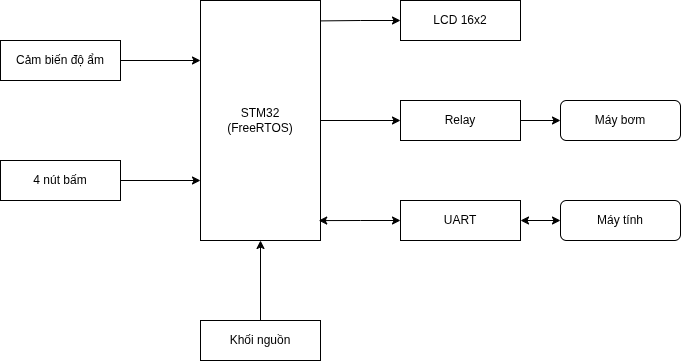

The diagram above was exported from draw.io. Its source (the exported page's mxGraphModel, read from the mxfile embedded in the PNG):
<mxGraphModel dx="1444" dy="1756" grid="1" gridSize="10" guides="1" tooltips="1" connect="1" arrows="1" fold="1" page="1" pageScale="1" pageWidth="1169" pageHeight="827" math="0" shadow="0">
  <root>
    <mxCell id="0" />
    <mxCell id="1" parent="0" />
    <mxCell id="J0EcE3q1EtwHxg2PMedb-23" connectable="0" parent="1" style="group" value="" vertex="1">
      <mxGeometry height="360" width="680" x="245" y="233" as="geometry" />
    </mxCell>
    <mxCell id="J0EcE3q1EtwHxg2PMedb-20" edge="1" parent="J0EcE3q1EtwHxg2PMedb-23" source="J0EcE3q1EtwHxg2PMedb-2" style="edgeStyle=orthogonalEdgeStyle;rounded=0;orthogonalLoop=1;jettySize=auto;html=1;exitX=1;exitY=0.5;exitDx=0;exitDy=0;entryX=0;entryY=0.5;entryDx=0;entryDy=0;defaultLabelBackgroundColor=page;" target="J0EcE3q1EtwHxg2PMedb-8">
      <mxGeometry relative="1" as="geometry" />
    </mxCell>
    <mxCell id="J0EcE3q1EtwHxg2PMedb-2" parent="J0EcE3q1EtwHxg2PMedb-23" style="rounded=0;whiteSpace=wrap;html=1;" value="STM32&lt;div&gt;(FreeRTOS)&lt;/div&gt;" vertex="1">
      <mxGeometry height="240" width="120" x="200" as="geometry" />
    </mxCell>
    <mxCell id="J0EcE3q1EtwHxg2PMedb-15" edge="1" parent="J0EcE3q1EtwHxg2PMedb-23" source="J0EcE3q1EtwHxg2PMedb-5" style="edgeStyle=orthogonalEdgeStyle;rounded=0;orthogonalLoop=1;jettySize=auto;html=1;exitX=1;exitY=0.5;exitDx=0;exitDy=0;entryX=0;entryY=0.25;entryDx=0;entryDy=0;defaultLabelBackgroundColor=page;" target="J0EcE3q1EtwHxg2PMedb-2">
      <mxGeometry relative="1" as="geometry" />
    </mxCell>
    <mxCell id="J0EcE3q1EtwHxg2PMedb-5" parent="J0EcE3q1EtwHxg2PMedb-23" style="rounded=0;whiteSpace=wrap;html=1;" value="Cảm biến độ ẩm" vertex="1">
      <mxGeometry height="40" width="120" y="40" as="geometry" />
    </mxCell>
    <mxCell id="J0EcE3q1EtwHxg2PMedb-16" edge="1" parent="J0EcE3q1EtwHxg2PMedb-23" source="J0EcE3q1EtwHxg2PMedb-6" style="edgeStyle=orthogonalEdgeStyle;rounded=0;orthogonalLoop=1;jettySize=auto;html=1;exitX=1;exitY=0.5;exitDx=0;exitDy=0;entryX=0;entryY=0.75;entryDx=0;entryDy=0;defaultLabelBackgroundColor=page;" target="J0EcE3q1EtwHxg2PMedb-2">
      <mxGeometry relative="1" as="geometry" />
    </mxCell>
    <mxCell id="J0EcE3q1EtwHxg2PMedb-6" parent="J0EcE3q1EtwHxg2PMedb-23" style="rounded=0;whiteSpace=wrap;html=1;" value="4 nút bấm" vertex="1">
      <mxGeometry height="40" width="120" y="160" as="geometry" />
    </mxCell>
    <mxCell id="J0EcE3q1EtwHxg2PMedb-7" parent="J0EcE3q1EtwHxg2PMedb-23" style="rounded=0;whiteSpace=wrap;html=1;" value="LCD 16x2" vertex="1">
      <mxGeometry height="40" width="120" x="400" as="geometry" />
    </mxCell>
    <mxCell id="J0EcE3q1EtwHxg2PMedb-21" edge="1" parent="J0EcE3q1EtwHxg2PMedb-23" source="J0EcE3q1EtwHxg2PMedb-8" style="edgeStyle=orthogonalEdgeStyle;rounded=0;orthogonalLoop=1;jettySize=auto;html=1;exitX=1;exitY=0.5;exitDx=0;exitDy=0;entryX=0;entryY=0.5;entryDx=0;entryDy=0;defaultLabelBackgroundColor=page;" target="J0EcE3q1EtwHxg2PMedb-10">
      <mxGeometry relative="1" as="geometry" />
    </mxCell>
    <mxCell id="J0EcE3q1EtwHxg2PMedb-8" parent="J0EcE3q1EtwHxg2PMedb-23" style="rounded=0;whiteSpace=wrap;html=1;" value="Relay" vertex="1">
      <mxGeometry height="40" width="120" x="400" y="100" as="geometry" />
    </mxCell>
    <mxCell id="J0EcE3q1EtwHxg2PMedb-10" parent="J0EcE3q1EtwHxg2PMedb-23" style="rounded=1;whiteSpace=wrap;html=1;roundedPerimeter=1;" value="Máy bơm" vertex="1">
      <mxGeometry height="40" width="120" x="560" y="100" as="geometry" />
    </mxCell>
    <mxCell id="J0EcE3q1EtwHxg2PMedb-19" edge="1" parent="J0EcE3q1EtwHxg2PMedb-23" source="J0EcE3q1EtwHxg2PMedb-11" style="edgeStyle=orthogonalEdgeStyle;rounded=0;orthogonalLoop=1;jettySize=auto;html=1;exitX=1;exitY=0.5;exitDx=0;exitDy=0;entryX=0;entryY=0.5;entryDx=0;entryDy=0;defaultLabelBackgroundColor=page;startArrow=classic;startFill=1;" target="J0EcE3q1EtwHxg2PMedb-12">
      <mxGeometry relative="1" as="geometry" />
    </mxCell>
    <mxCell id="J0EcE3q1EtwHxg2PMedb-11" parent="J0EcE3q1EtwHxg2PMedb-23" style="rounded=0;whiteSpace=wrap;html=1;" value="UART" vertex="1">
      <mxGeometry height="40" width="120" x="400" y="200" as="geometry" />
    </mxCell>
    <mxCell id="J0EcE3q1EtwHxg2PMedb-12" parent="J0EcE3q1EtwHxg2PMedb-23" style="rounded=1;whiteSpace=wrap;html=1;roundedPerimeter=1;" value="Máy tính" vertex="1">
      <mxGeometry height="40" width="120" x="560" y="200" as="geometry" />
    </mxCell>
    <mxCell id="J0EcE3q1EtwHxg2PMedb-17" edge="1" parent="J0EcE3q1EtwHxg2PMedb-23" source="J0EcE3q1EtwHxg2PMedb-13" style="edgeStyle=orthogonalEdgeStyle;rounded=0;orthogonalLoop=1;jettySize=auto;html=1;exitX=0.5;exitY=0;exitDx=0;exitDy=0;entryX=0.5;entryY=1;entryDx=0;entryDy=0;defaultLabelBackgroundColor=page;" target="J0EcE3q1EtwHxg2PMedb-2">
      <mxGeometry relative="1" as="geometry" />
    </mxCell>
    <mxCell id="J0EcE3q1EtwHxg2PMedb-13" parent="J0EcE3q1EtwHxg2PMedb-23" style="rounded=0;whiteSpace=wrap;html=1;" value="Khối nguồn" vertex="1">
      <mxGeometry height="40" width="120" x="200" y="320" as="geometry" />
    </mxCell>
    <mxCell id="J0EcE3q1EtwHxg2PMedb-18" edge="1" parent="J0EcE3q1EtwHxg2PMedb-23" source="J0EcE3q1EtwHxg2PMedb-11" style="edgeStyle=orthogonalEdgeStyle;rounded=0;orthogonalLoop=1;jettySize=auto;html=1;exitX=0;exitY=0.5;exitDx=0;exitDy=0;entryX=0.985;entryY=0.917;entryDx=0;entryDy=0;entryPerimeter=0;defaultLabelBackgroundColor=page;startArrow=classic;startFill=1;endArrow=classic;endFill=1;" target="J0EcE3q1EtwHxg2PMedb-2">
      <mxGeometry relative="1" as="geometry" />
    </mxCell>
    <mxCell id="J0EcE3q1EtwHxg2PMedb-22" edge="1" parent="J0EcE3q1EtwHxg2PMedb-23" source="J0EcE3q1EtwHxg2PMedb-7" style="edgeStyle=orthogonalEdgeStyle;rounded=0;orthogonalLoop=1;jettySize=auto;html=1;exitX=0;exitY=0.5;exitDx=0;exitDy=0;entryX=1.005;entryY=0.085;entryDx=0;entryDy=0;entryPerimeter=0;defaultLabelBackgroundColor=page;endArrow=none;endFill=0;startArrow=classic;startFill=1;" target="J0EcE3q1EtwHxg2PMedb-2">
      <mxGeometry relative="1" x="0.0476" as="geometry" />
    </mxCell>
  </root>
</mxGraphModel>